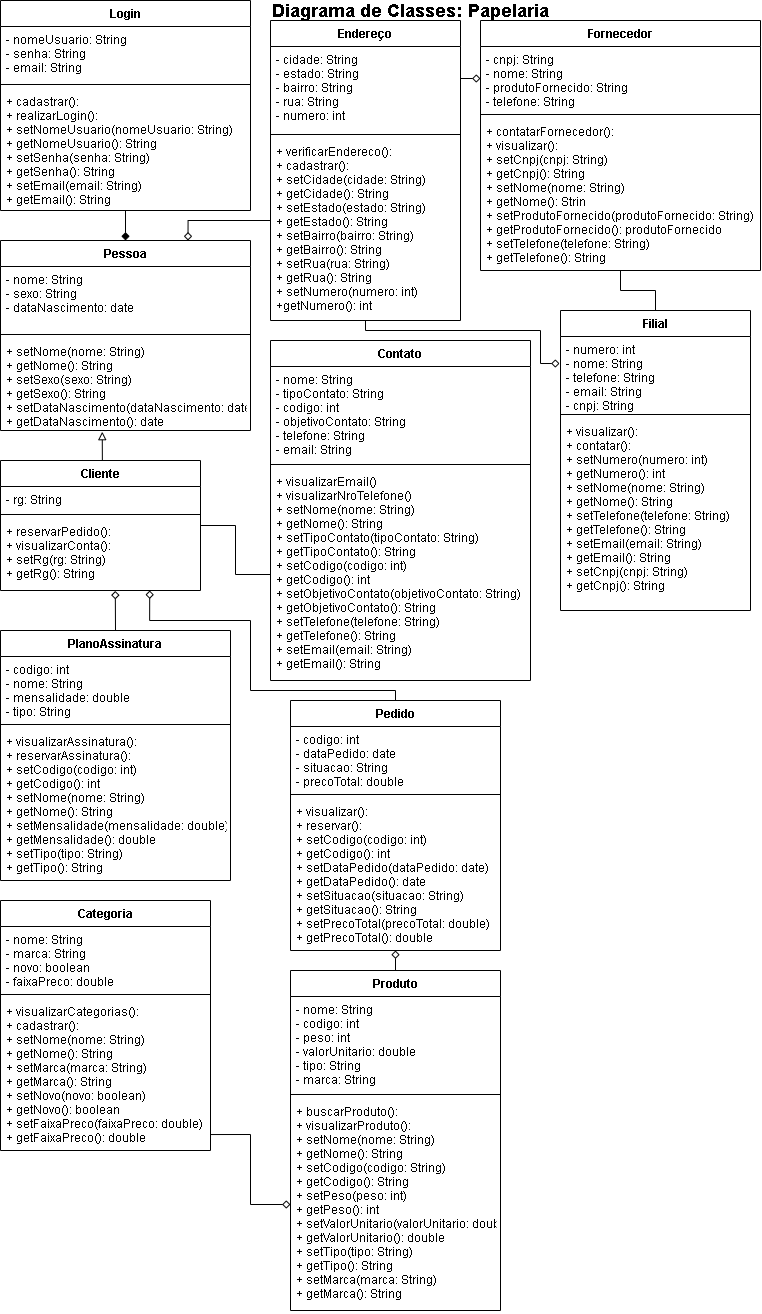

The diagram above was exported from draw.io. Its source (the exported page's mxGraphModel, read from the mxfile embedded in the PNG):
<mxGraphModel dx="2330" dy="829" grid="1" gridSize="10" guides="0" tooltips="1" connect="1" arrows="1" fold="1" page="1" pageScale="1" pageWidth="827" pageHeight="1169" math="0" shadow="0">
  <root>
    <mxCell id="0" />
    <mxCell id="1" parent="0" />
    <mxCell id="RLdmyP2beSoU4N8kDObH-7" style="edgeStyle=orthogonalEdgeStyle;rounded=0;orthogonalLoop=1;jettySize=auto;html=1;exitX=0.5;exitY=0;exitDx=0;exitDy=0;startArrow=none;startFill=0;endArrow=block;endFill=0;entryX=0.407;entryY=1.013;entryDx=0;entryDy=0;entryPerimeter=0;" parent="1" source="VwU--6yQ89Faza_aJKAT-7" edge="1" target="RLdmyP2beSoU4N8kDObH-4">
      <mxGeometry relative="1" as="geometry">
        <mxPoint x="-430" y="420" as="targetPoint" />
      </mxGeometry>
    </mxCell>
    <mxCell id="VwU--6yQ89Faza_aJKAT-7" value="Cliente" style="swimlane;fontStyle=1;align=center;verticalAlign=top;childLayout=stackLayout;horizontal=1;startSize=26;horizontalStack=0;resizeParent=1;resizeParentMax=0;resizeLast=0;collapsible=1;marginBottom=0;" parent="1" vertex="1">
      <mxGeometry x="-530" y="460" width="200" height="130" as="geometry" />
    </mxCell>
    <mxCell id="VwU--6yQ89Faza_aJKAT-8" value="- rg: String" style="text;strokeColor=none;fillColor=none;align=left;verticalAlign=top;spacingLeft=4;spacingRight=4;overflow=hidden;rotatable=0;points=[[0,0.5],[1,0.5]];portConstraint=eastwest;" parent="VwU--6yQ89Faza_aJKAT-7" vertex="1">
      <mxGeometry y="26" width="200" height="24" as="geometry" />
    </mxCell>
    <mxCell id="VwU--6yQ89Faza_aJKAT-9" value="" style="line;strokeWidth=1;fillColor=none;align=left;verticalAlign=middle;spacingTop=-1;spacingLeft=3;spacingRight=3;rotatable=0;labelPosition=right;points=[];portConstraint=eastwest;" parent="VwU--6yQ89Faza_aJKAT-7" vertex="1">
      <mxGeometry y="50" width="200" height="8" as="geometry" />
    </mxCell>
    <mxCell id="VwU--6yQ89Faza_aJKAT-10" value="+ reservarPedido():&#10;+ visualizarConta():&#10;+ setRg(rg: String)&#10;+ getRg(): String" style="text;strokeColor=none;fillColor=none;align=left;verticalAlign=top;spacingLeft=4;spacingRight=4;overflow=hidden;rotatable=0;points=[[0,0.5],[1,0.5]];portConstraint=eastwest;" parent="VwU--6yQ89Faza_aJKAT-7" vertex="1">
      <mxGeometry y="58" width="200" height="72" as="geometry" />
    </mxCell>
    <mxCell id="5a2lb3LKAAYH4pEiKsKG-2" style="edgeStyle=orthogonalEdgeStyle;rounded=0;orthogonalLoop=1;jettySize=auto;html=1;exitX=0.5;exitY=0;exitDx=0;exitDy=0;entryX=0.5;entryY=1;entryDx=0;entryDy=0;startArrow=none;startFill=0;endArrow=diamond;endFill=0;" parent="1" source="VwU--6yQ89Faza_aJKAT-11" target="sbd4FJlUEwFj3h2IVeww-1" edge="1">
      <mxGeometry relative="1" as="geometry" />
    </mxCell>
    <mxCell id="VwU--6yQ89Faza_aJKAT-11" value="Produto" style="swimlane;fontStyle=1;align=center;verticalAlign=top;childLayout=stackLayout;horizontal=1;startSize=26;horizontalStack=0;resizeParent=1;resizeParentMax=0;resizeLast=0;collapsible=1;marginBottom=0;" parent="1" vertex="1">
      <mxGeometry x="-240" y="970" width="210" height="340" as="geometry" />
    </mxCell>
    <mxCell id="VwU--6yQ89Faza_aJKAT-12" value="- nome: String&#10;- codigo: int&#10;- peso: int&#10;- valorUnitario: double&#10;- tipo: String&#10;- marca: String" style="text;strokeColor=none;fillColor=none;align=left;verticalAlign=top;spacingLeft=4;spacingRight=4;overflow=hidden;rotatable=0;points=[[0,0.5],[1,0.5]];portConstraint=eastwest;" parent="VwU--6yQ89Faza_aJKAT-11" vertex="1">
      <mxGeometry y="26" width="210" height="94" as="geometry" />
    </mxCell>
    <mxCell id="VwU--6yQ89Faza_aJKAT-13" value="" style="line;strokeWidth=1;fillColor=none;align=left;verticalAlign=middle;spacingTop=-1;spacingLeft=3;spacingRight=3;rotatable=0;labelPosition=right;points=[];portConstraint=eastwest;" parent="VwU--6yQ89Faza_aJKAT-11" vertex="1">
      <mxGeometry y="120" width="210" height="8" as="geometry" />
    </mxCell>
    <mxCell id="VwU--6yQ89Faza_aJKAT-14" value="+ buscarProduto(): &#10;+ visualizarProduto():&#10;+ setNome(nome: String)&#10;+ getNome(): String&#10;+ setCodigo(codigo: String)&#10;+ getCodigo(): String&#10;+ setPeso(peso: int)&#10;+ getPeso(): int&#10;+ setValorUnitario(valorUnitario: double)&#10;+ getValorUnitario(): double&#10;+ setTipo(tipo: String)&#10;+ getTipo(): String&#10;+ setMarca(marca: String)&#10;+ getMarca(): String" style="text;strokeColor=none;fillColor=none;align=left;verticalAlign=top;spacingLeft=4;spacingRight=4;overflow=hidden;rotatable=0;points=[[0,0.5],[1,0.5]];portConstraint=eastwest;" parent="VwU--6yQ89Faza_aJKAT-11" vertex="1">
      <mxGeometry y="128" width="210" height="212" as="geometry" />
    </mxCell>
    <mxCell id="RLdmyP2beSoU4N8kDObH-23" style="edgeStyle=orthogonalEdgeStyle;rounded=0;orthogonalLoop=1;jettySize=auto;html=1;exitX=0.5;exitY=0;exitDx=0;exitDy=0;entryX=0.746;entryY=1;entryDx=0;entryDy=0;entryPerimeter=0;startArrow=none;startFill=0;endArrow=diamond;endFill=0;" parent="1" source="sbd4FJlUEwFj3h2IVeww-1" target="VwU--6yQ89Faza_aJKAT-10" edge="1">
      <mxGeometry relative="1" as="geometry">
        <Array as="points">
          <mxPoint x="-135" y="690" />
          <mxPoint x="-280" y="690" />
          <mxPoint x="-280" y="620" />
          <mxPoint x="-381" y="620" />
        </Array>
      </mxGeometry>
    </mxCell>
    <mxCell id="sbd4FJlUEwFj3h2IVeww-1" value="Pedido" style="swimlane;fontStyle=1;align=center;verticalAlign=top;childLayout=stackLayout;horizontal=1;startSize=26;horizontalStack=0;resizeParent=1;resizeParentMax=0;resizeLast=0;collapsible=1;marginBottom=0;" parent="1" vertex="1">
      <mxGeometry x="-240" y="700" width="210" height="250" as="geometry" />
    </mxCell>
    <mxCell id="sbd4FJlUEwFj3h2IVeww-2" value="- codigo: int&#10;- dataPedido: date&#10;- situacao: String&#10;- precoTotal: double" style="text;strokeColor=none;fillColor=none;align=left;verticalAlign=top;spacingLeft=4;spacingRight=4;overflow=hidden;rotatable=0;points=[[0,0.5],[1,0.5]];portConstraint=eastwest;" parent="sbd4FJlUEwFj3h2IVeww-1" vertex="1">
      <mxGeometry y="26" width="210" height="64" as="geometry" />
    </mxCell>
    <mxCell id="sbd4FJlUEwFj3h2IVeww-3" value="" style="line;strokeWidth=1;fillColor=none;align=left;verticalAlign=middle;spacingTop=-1;spacingLeft=3;spacingRight=3;rotatable=0;labelPosition=right;points=[];portConstraint=eastwest;" parent="sbd4FJlUEwFj3h2IVeww-1" vertex="1">
      <mxGeometry y="90" width="210" height="8" as="geometry" />
    </mxCell>
    <mxCell id="sbd4FJlUEwFj3h2IVeww-4" value="+ visualizar(): &#10;+ reservar():&#10;+ setCodigo(codigo: int)&#10;+ getCodigo(): int &#10;+ setDataPedido(dataPedido: date)&#10;+ getDataPedido(): date&#10;+ setSituacao(situacao: String)&#10;+ getSituacao(): String&#10;+ setPrecoTotal(precoTotal: double)&#10;+ getPrecoTotal(): double" style="text;strokeColor=none;fillColor=none;align=left;verticalAlign=top;spacingLeft=4;spacingRight=4;overflow=hidden;rotatable=0;points=[[0,0.5],[1,0.5]];portConstraint=eastwest;" parent="sbd4FJlUEwFj3h2IVeww-1" vertex="1">
      <mxGeometry y="98" width="210" height="152" as="geometry" />
    </mxCell>
    <mxCell id="WmX4KmgHioagZn4WJqmO-1" value="Endereço" style="swimlane;fontStyle=1;align=center;verticalAlign=top;childLayout=stackLayout;horizontal=1;startSize=26;horizontalStack=0;resizeParent=1;resizeParentMax=0;resizeLast=0;collapsible=1;marginBottom=0;" parent="1" vertex="1">
      <mxGeometry x="-260" y="20" width="190" height="300" as="geometry" />
    </mxCell>
    <mxCell id="WmX4KmgHioagZn4WJqmO-2" value="- cidade: String&#10;- estado: String&#10;- bairro: String&#10;- rua: String&#10;- numero: int" style="text;strokeColor=none;fillColor=none;align=left;verticalAlign=top;spacingLeft=4;spacingRight=4;overflow=hidden;rotatable=0;points=[[0,0.5],[1,0.5]];portConstraint=eastwest;" parent="WmX4KmgHioagZn4WJqmO-1" vertex="1">
      <mxGeometry y="26" width="190" height="84" as="geometry" />
    </mxCell>
    <mxCell id="WmX4KmgHioagZn4WJqmO-3" value="" style="line;strokeWidth=1;fillColor=none;align=left;verticalAlign=middle;spacingTop=-1;spacingLeft=3;spacingRight=3;rotatable=0;labelPosition=right;points=[];portConstraint=eastwest;" parent="WmX4KmgHioagZn4WJqmO-1" vertex="1">
      <mxGeometry y="110" width="190" height="8" as="geometry" />
    </mxCell>
    <mxCell id="WmX4KmgHioagZn4WJqmO-4" value="+ verificarEndereco():&#10;+ cadastrar():&#10;+ setCidade(cidade: String)&#10;+ getCidade(): String&#10;+ setEstado(estado: String)&#10;+ getEstado(): String&#10;+ setBairro(bairro: String)&#10;+ getBairro(): String&#10;+ setRua(rua: String)&#10;+ getRua(): String&#10;+ setNumero(numero: int)&#10;+getNumero(): int" style="text;strokeColor=none;fillColor=none;align=left;verticalAlign=top;spacingLeft=4;spacingRight=4;overflow=hidden;rotatable=0;points=[[0,0.5],[1,0.5]];portConstraint=eastwest;" parent="WmX4KmgHioagZn4WJqmO-1" vertex="1">
      <mxGeometry y="118" width="190" height="182" as="geometry" />
    </mxCell>
    <mxCell id="WmX4KmgHioagZn4WJqmO-5" value="Categoria" style="swimlane;fontStyle=1;align=center;verticalAlign=top;childLayout=stackLayout;horizontal=1;startSize=26;horizontalStack=0;resizeParent=1;resizeParentMax=0;resizeLast=0;collapsible=1;marginBottom=0;" parent="1" vertex="1">
      <mxGeometry x="-530" y="900" width="210" height="250" as="geometry" />
    </mxCell>
    <mxCell id="WmX4KmgHioagZn4WJqmO-6" value="- nome: String&#10;- marca: String&#10;- novo: boolean&#10;- faixaPreco: double" style="text;strokeColor=none;fillColor=none;align=left;verticalAlign=top;spacingLeft=4;spacingRight=4;overflow=hidden;rotatable=0;points=[[0,0.5],[1,0.5]];portConstraint=eastwest;" parent="WmX4KmgHioagZn4WJqmO-5" vertex="1">
      <mxGeometry y="26" width="210" height="64" as="geometry" />
    </mxCell>
    <mxCell id="WmX4KmgHioagZn4WJqmO-7" value="" style="line;strokeWidth=1;fillColor=none;align=left;verticalAlign=middle;spacingTop=-1;spacingLeft=3;spacingRight=3;rotatable=0;labelPosition=right;points=[];portConstraint=eastwest;" parent="WmX4KmgHioagZn4WJqmO-5" vertex="1">
      <mxGeometry y="90" width="210" height="8" as="geometry" />
    </mxCell>
    <mxCell id="WmX4KmgHioagZn4WJqmO-8" value="+ visualizarCategorias():&#10;+ cadastrar():&#10;+ setNome(nome: String)&#10;+ getNome(): String&#10;+ setMarca(marca: String)&#10;+ getMarca(): String&#10;+ setNovo(novo: boolean)&#10;+ getNovo(): boolean&#10;+ setFaixaPreco(faixaPreco: double)&#10;+ getFaixaPreco(): double" style="text;strokeColor=none;fillColor=none;align=left;verticalAlign=top;spacingLeft=4;spacingRight=4;overflow=hidden;rotatable=0;points=[[0,0.5],[1,0.5]];portConstraint=eastwest;" parent="WmX4KmgHioagZn4WJqmO-5" vertex="1">
      <mxGeometry y="98" width="210" height="152" as="geometry" />
    </mxCell>
    <mxCell id="vKi2tFeWvgM9-Qc5YjYQ-4" style="edgeStyle=orthogonalEdgeStyle;rounded=0;orthogonalLoop=1;jettySize=auto;html=1;entryX=0.5;entryY=0;entryDx=0;entryDy=0;endArrow=none;endFill=0;" edge="1" parent="1" source="WmX4KmgHioagZn4WJqmO-9" target="WmX4KmgHioagZn4WJqmO-17">
      <mxGeometry relative="1" as="geometry" />
    </mxCell>
    <mxCell id="WmX4KmgHioagZn4WJqmO-9" value="Fornecedor" style="swimlane;fontStyle=1;align=center;verticalAlign=top;childLayout=stackLayout;horizontal=1;startSize=26;horizontalStack=0;resizeParent=1;resizeParentMax=0;resizeLast=0;collapsible=1;marginBottom=0;" parent="1" vertex="1">
      <mxGeometry x="-50" y="20" width="280" height="250" as="geometry" />
    </mxCell>
    <mxCell id="WmX4KmgHioagZn4WJqmO-10" value="- cnpj: String&#10;- nome: String&#10;- produtoFornecido: String&#10;- telefone: String" style="text;strokeColor=none;fillColor=none;align=left;verticalAlign=top;spacingLeft=4;spacingRight=4;overflow=hidden;rotatable=0;points=[[0,0.5],[1,0.5]];portConstraint=eastwest;" parent="WmX4KmgHioagZn4WJqmO-9" vertex="1">
      <mxGeometry y="26" width="280" height="64" as="geometry" />
    </mxCell>
    <mxCell id="WmX4KmgHioagZn4WJqmO-11" value="" style="line;strokeWidth=1;fillColor=none;align=left;verticalAlign=middle;spacingTop=-1;spacingLeft=3;spacingRight=3;rotatable=0;labelPosition=right;points=[];portConstraint=eastwest;" parent="WmX4KmgHioagZn4WJqmO-9" vertex="1">
      <mxGeometry y="90" width="280" height="8" as="geometry" />
    </mxCell>
    <mxCell id="WmX4KmgHioagZn4WJqmO-12" value="+ contatarFornecedor():&#10;+ visualizar():&#10;+ setCnpj(cnpj: String)&#10;+ getCnpj(): String&#10;+ setNome(nome: String)&#10;+ getNome(): Strin&#10;+ setProdutoFornecido(produtoFornecido: String)&#10;+ getProdutoFornecido(): produtoFornecido&#10;+ setTelefone(telefone: String)&#10;+ getTelefone(): String" style="text;strokeColor=none;fillColor=none;align=left;verticalAlign=top;spacingLeft=4;spacingRight=4;overflow=hidden;rotatable=0;points=[[0,0.5],[1,0.5]];portConstraint=eastwest;" parent="WmX4KmgHioagZn4WJqmO-9" vertex="1">
      <mxGeometry y="98" width="280" height="152" as="geometry" />
    </mxCell>
    <mxCell id="WmX4KmgHioagZn4WJqmO-13" value="Contato" style="swimlane;fontStyle=1;align=center;verticalAlign=top;childLayout=stackLayout;horizontal=1;startSize=26;horizontalStack=0;resizeParent=1;resizeParentMax=0;resizeLast=0;collapsible=1;marginBottom=0;" parent="1" vertex="1">
      <mxGeometry x="-260" y="340" width="260" height="340" as="geometry" />
    </mxCell>
    <mxCell id="WmX4KmgHioagZn4WJqmO-14" value="- nome: String&#10;- tipoContato: String&#10;- codigo: int&#10;- objetivoContato: String&#10;- telefone: String&#10;- email: String&#10;&#10;" style="text;strokeColor=none;fillColor=none;align=left;verticalAlign=top;spacingLeft=4;spacingRight=4;overflow=hidden;rotatable=0;points=[[0,0.5],[1,0.5]];portConstraint=eastwest;" parent="WmX4KmgHioagZn4WJqmO-13" vertex="1">
      <mxGeometry y="26" width="260" height="94" as="geometry" />
    </mxCell>
    <mxCell id="WmX4KmgHioagZn4WJqmO-15" value="" style="line;strokeWidth=1;fillColor=none;align=left;verticalAlign=middle;spacingTop=-1;spacingLeft=3;spacingRight=3;rotatable=0;labelPosition=right;points=[];portConstraint=eastwest;" parent="WmX4KmgHioagZn4WJqmO-13" vertex="1">
      <mxGeometry y="120" width="260" height="8" as="geometry" />
    </mxCell>
    <mxCell id="WmX4KmgHioagZn4WJqmO-16" value="+ visualizarEmail()&#10;+ visualizarNroTelefone()&#10;+ setNome(nome: String)&#10;+ getNome(): String&#10;+ setTipoContato(tipoContato: String)&#10;+ getTipoContato(): String&#10;+ setCodigo(codigo: int)&#10;+ getCodigo(): int&#10;+ setObjetivoContato(objetivoContato: String)&#10;+ getObjetivoContato(): String&#10;+ setTelefone(telefone: String)&#10;+ getTelefone(): String&#10;+ setEmail(email: String)&#10;+ getEmail(): String&#10;&#10;" style="text;strokeColor=none;fillColor=none;align=left;verticalAlign=top;spacingLeft=4;spacingRight=4;overflow=hidden;rotatable=0;points=[[0,0.5],[1,0.5]];portConstraint=eastwest;" parent="WmX4KmgHioagZn4WJqmO-13" vertex="1">
      <mxGeometry y="128" width="260" height="212" as="geometry" />
    </mxCell>
    <mxCell id="WmX4KmgHioagZn4WJqmO-17" value="Filial" style="swimlane;fontStyle=1;align=center;verticalAlign=top;childLayout=stackLayout;horizontal=1;startSize=26;horizontalStack=0;resizeParent=1;resizeParentMax=0;resizeLast=0;collapsible=1;marginBottom=0;" parent="1" vertex="1">
      <mxGeometry x="30" y="310" width="190" height="300" as="geometry" />
    </mxCell>
    <mxCell id="WmX4KmgHioagZn4WJqmO-18" value="- numero: int&#10;- nome: String&#10;- telefone: String&#10;- email: String&#10;- cnpj: String" style="text;strokeColor=none;fillColor=none;align=left;verticalAlign=top;spacingLeft=4;spacingRight=4;overflow=hidden;rotatable=0;points=[[0,0.5],[1,0.5]];portConstraint=eastwest;" parent="WmX4KmgHioagZn4WJqmO-17" vertex="1">
      <mxGeometry y="26" width="190" height="74" as="geometry" />
    </mxCell>
    <mxCell id="WmX4KmgHioagZn4WJqmO-19" value="" style="line;strokeWidth=1;fillColor=none;align=left;verticalAlign=middle;spacingTop=-1;spacingLeft=3;spacingRight=3;rotatable=0;labelPosition=right;points=[];portConstraint=eastwest;" parent="WmX4KmgHioagZn4WJqmO-17" vertex="1">
      <mxGeometry y="100" width="190" height="8" as="geometry" />
    </mxCell>
    <mxCell id="WmX4KmgHioagZn4WJqmO-20" value="+ visualizar():&#10;+ contatar():&#10;+ setNumero(numero: int)&#10;+ getNumero(): int&#10;+ setNome(nome: String)&#10;+ getNome(): String&#10;+ setTelefone(telefone: String)&#10;+ getTelefone(): String&#10;+ setEmail(email: String)&#10;+ getEmail(): String&#10;+ setCnpj(cnpj: String)&#10;+ getCnpj(): String" style="text;strokeColor=none;fillColor=none;align=left;verticalAlign=top;spacingLeft=4;spacingRight=4;overflow=hidden;rotatable=0;points=[[0,0.5],[1,0.5]];portConstraint=eastwest;" parent="WmX4KmgHioagZn4WJqmO-17" vertex="1">
      <mxGeometry y="108" width="190" height="192" as="geometry" />
    </mxCell>
    <mxCell id="pjjybEOQPXs0WL7gIESm-1" value="Login" style="swimlane;fontStyle=1;align=center;verticalAlign=top;childLayout=stackLayout;horizontal=1;startSize=26;horizontalStack=0;resizeParent=1;resizeParentMax=0;resizeLast=0;collapsible=1;marginBottom=0;" parent="1" vertex="1">
      <mxGeometry x="-530" width="250" height="210" as="geometry" />
    </mxCell>
    <mxCell id="pjjybEOQPXs0WL7gIESm-2" value="- nomeUsuario: String&#10;- senha: String&#10;- email: String" style="text;strokeColor=none;fillColor=none;align=left;verticalAlign=top;spacingLeft=4;spacingRight=4;overflow=hidden;rotatable=0;points=[[0,0.5],[1,0.5]];portConstraint=eastwest;" parent="pjjybEOQPXs0WL7gIESm-1" vertex="1">
      <mxGeometry y="26" width="250" height="54" as="geometry" />
    </mxCell>
    <mxCell id="pjjybEOQPXs0WL7gIESm-3" value="" style="line;strokeWidth=1;fillColor=none;align=left;verticalAlign=middle;spacingTop=-1;spacingLeft=3;spacingRight=3;rotatable=0;labelPosition=right;points=[];portConstraint=eastwest;" parent="pjjybEOQPXs0WL7gIESm-1" vertex="1">
      <mxGeometry y="80" width="250" height="8" as="geometry" />
    </mxCell>
    <mxCell id="pjjybEOQPXs0WL7gIESm-4" value="+ cadastrar():&#10;+ realizarLogin():&#10;+ setNomeUsuario(nomeUsuario: String)&#10;+ getNomeUsuario(): String&#10;+ setSenha(senha: String)&#10;+ getSenha(): String&#10;+ setEmail(email: String)&#10;+ getEmail(): String" style="text;strokeColor=none;fillColor=none;align=left;verticalAlign=top;spacingLeft=4;spacingRight=4;overflow=hidden;rotatable=0;points=[[0,0.5],[1,0.5]];portConstraint=eastwest;" parent="pjjybEOQPXs0WL7gIESm-1" vertex="1">
      <mxGeometry y="88" width="250" height="122" as="geometry" />
    </mxCell>
    <mxCell id="ZkXMhW2vzwJ80yX2yDsJ-2" value="&lt;b&gt;&lt;font style=&quot;font-size: 18px&quot;&gt;Diagrama de Classes: Papelaria&lt;/font&gt;&lt;/b&gt;" style="text;html=1;strokeColor=none;fillColor=none;align=center;verticalAlign=middle;whiteSpace=wrap;rounded=0;" parent="1" vertex="1">
      <mxGeometry x="-410" width="580" height="20" as="geometry" />
    </mxCell>
    <mxCell id="RLdmyP2beSoU4N8kDObH-6" style="edgeStyle=orthogonalEdgeStyle;rounded=0;orthogonalLoop=1;jettySize=auto;html=1;exitX=0.5;exitY=0;exitDx=0;exitDy=0;entryX=0.5;entryY=1;entryDx=0;entryDy=0;entryPerimeter=0;endArrow=none;endFill=0;startArrow=diamond;startFill=1;" parent="1" source="RLdmyP2beSoU4N8kDObH-1" target="pjjybEOQPXs0WL7gIESm-4" edge="1">
      <mxGeometry relative="1" as="geometry" />
    </mxCell>
    <mxCell id="RLdmyP2beSoU4N8kDObH-17" style="edgeStyle=orthogonalEdgeStyle;rounded=0;orthogonalLoop=1;jettySize=auto;html=1;exitX=0.75;exitY=0;exitDx=0;exitDy=0;entryX=0;entryY=0.286;entryDx=0;entryDy=0;entryPerimeter=0;startArrow=diamond;startFill=0;endArrow=none;endFill=0;" parent="1" source="RLdmyP2beSoU4N8kDObH-1" target="WmX4KmgHioagZn4WJqmO-4" edge="1">
      <mxGeometry relative="1" as="geometry">
        <Array as="points">
          <mxPoint x="-343" y="220" />
          <mxPoint x="-260" y="220" />
        </Array>
      </mxGeometry>
    </mxCell>
    <mxCell id="RLdmyP2beSoU4N8kDObH-1" value="Pessoa" style="swimlane;fontStyle=1;align=center;verticalAlign=top;childLayout=stackLayout;horizontal=1;startSize=26;horizontalStack=0;resizeParent=1;resizeParentMax=0;resizeLast=0;collapsible=1;marginBottom=0;" parent="1" vertex="1">
      <mxGeometry x="-530" y="240" width="250" height="190" as="geometry" />
    </mxCell>
    <mxCell id="RLdmyP2beSoU4N8kDObH-2" value="- nome: String&#10;- sexo: String&#10;- dataNascimento: date" style="text;strokeColor=none;fillColor=none;align=left;verticalAlign=top;spacingLeft=4;spacingRight=4;overflow=hidden;rotatable=0;points=[[0,0.5],[1,0.5]];portConstraint=eastwest;" parent="RLdmyP2beSoU4N8kDObH-1" vertex="1">
      <mxGeometry y="26" width="250" height="64" as="geometry" />
    </mxCell>
    <mxCell id="RLdmyP2beSoU4N8kDObH-3" value="" style="line;strokeWidth=1;fillColor=none;align=left;verticalAlign=middle;spacingTop=-1;spacingLeft=3;spacingRight=3;rotatable=0;labelPosition=right;points=[];portConstraint=eastwest;" parent="RLdmyP2beSoU4N8kDObH-1" vertex="1">
      <mxGeometry y="90" width="250" height="8" as="geometry" />
    </mxCell>
    <mxCell id="RLdmyP2beSoU4N8kDObH-4" value="+ setNome(nome: String)&#10;+ getNome(): String&#10;+ setSexo(sexo: String)&#10;+ getSexo(): String&#10;+ setDataNascimento(dataNascimento: date)&#10;+ getDataNascimento(): date" style="text;strokeColor=none;fillColor=none;align=left;verticalAlign=top;spacingLeft=4;spacingRight=4;overflow=hidden;rotatable=0;points=[[0,0.5],[1,0.5]];portConstraint=eastwest;" parent="RLdmyP2beSoU4N8kDObH-1" vertex="1">
      <mxGeometry y="98" width="250" height="92" as="geometry" />
    </mxCell>
    <mxCell id="RLdmyP2beSoU4N8kDObH-22" style="edgeStyle=orthogonalEdgeStyle;rounded=0;orthogonalLoop=1;jettySize=auto;html=1;exitX=0.5;exitY=0;exitDx=0;exitDy=0;entryX=0.574;entryY=1.006;entryDx=0;entryDy=0;entryPerimeter=0;startArrow=none;startFill=0;endArrow=diamond;endFill=0;" parent="1" source="RLdmyP2beSoU4N8kDObH-10" target="VwU--6yQ89Faza_aJKAT-10" edge="1">
      <mxGeometry relative="1" as="geometry" />
    </mxCell>
    <mxCell id="RLdmyP2beSoU4N8kDObH-10" value="PlanoAssinatura" style="swimlane;fontStyle=1;align=center;verticalAlign=top;childLayout=stackLayout;horizontal=1;startSize=26;horizontalStack=0;resizeParent=1;resizeParentMax=0;resizeLast=0;collapsible=1;marginBottom=0;" parent="1" vertex="1">
      <mxGeometry x="-530" y="630" width="230" height="250" as="geometry" />
    </mxCell>
    <mxCell id="RLdmyP2beSoU4N8kDObH-11" value="- codigo: int&#10;- nome: String&#10;- mensalidade: double&#10;- tipo: String" style="text;strokeColor=none;fillColor=none;align=left;verticalAlign=top;spacingLeft=4;spacingRight=4;overflow=hidden;rotatable=0;points=[[0,0.5],[1,0.5]];portConstraint=eastwest;" parent="RLdmyP2beSoU4N8kDObH-10" vertex="1">
      <mxGeometry y="26" width="230" height="64" as="geometry" />
    </mxCell>
    <mxCell id="RLdmyP2beSoU4N8kDObH-12" value="" style="line;strokeWidth=1;fillColor=none;align=left;verticalAlign=middle;spacingTop=-1;spacingLeft=3;spacingRight=3;rotatable=0;labelPosition=right;points=[];portConstraint=eastwest;" parent="RLdmyP2beSoU4N8kDObH-10" vertex="1">
      <mxGeometry y="90" width="230" height="8" as="geometry" />
    </mxCell>
    <mxCell id="RLdmyP2beSoU4N8kDObH-13" value="+ visualizarAssinatura():&#10;+ reservarAssinatura():&#10;+ setCodigo(codigo: int)&#10;+ getCodigo(): int&#10;+ setNome(nome: String)&#10;+ getNome(): String&#10;+ setMensalidade(mensalidade: double)&#10;+ getMensalidade(): double&#10;+ setTipo(tipo: String)&#10;+ getTipo(): String" style="text;strokeColor=none;fillColor=none;align=left;verticalAlign=top;spacingLeft=4;spacingRight=4;overflow=hidden;rotatable=0;points=[[0,0.5],[1,0.5]];portConstraint=eastwest;" parent="RLdmyP2beSoU4N8kDObH-10" vertex="1">
      <mxGeometry y="98" width="230" height="152" as="geometry" />
    </mxCell>
    <mxCell id="5a2lb3LKAAYH4pEiKsKG-4" style="edgeStyle=orthogonalEdgeStyle;rounded=0;orthogonalLoop=1;jettySize=auto;html=1;exitX=0;exitY=0.5;exitDx=0;exitDy=0;entryX=1;entryY=0.895;entryDx=0;entryDy=0;entryPerimeter=0;startArrow=diamond;startFill=0;endArrow=none;endFill=0;" parent="1" source="VwU--6yQ89Faza_aJKAT-14" target="WmX4KmgHioagZn4WJqmO-8" edge="1">
      <mxGeometry relative="1" as="geometry" />
    </mxCell>
    <mxCell id="5a2lb3LKAAYH4pEiKsKG-6" style="edgeStyle=orthogonalEdgeStyle;rounded=0;orthogonalLoop=1;jettySize=auto;html=1;exitX=0;exitY=0.5;exitDx=0;exitDy=0;entryX=1;entryY=0.381;entryDx=0;entryDy=0;entryPerimeter=0;startArrow=diamond;startFill=0;endArrow=none;endFill=0;" parent="1" source="WmX4KmgHioagZn4WJqmO-10" target="WmX4KmgHioagZn4WJqmO-2" edge="1">
      <mxGeometry relative="1" as="geometry" />
    </mxCell>
    <mxCell id="3g6dotZ2gHTSs9gvGz3g-6" style="edgeStyle=orthogonalEdgeStyle;rounded=0;orthogonalLoop=1;jettySize=auto;html=1;entryX=0.5;entryY=1;entryDx=0;entryDy=0;endArrow=none;endFill=0;startArrow=diamond;startFill=0;exitX=-0.005;exitY=0.365;exitDx=0;exitDy=0;exitPerimeter=0;" parent="1" target="WmX4KmgHioagZn4WJqmO-1" edge="1" source="WmX4KmgHioagZn4WJqmO-18">
      <mxGeometry relative="1" as="geometry">
        <mxPoint x="-10" y="333" as="sourcePoint" />
        <Array as="points">
          <mxPoint x="10" y="363" />
          <mxPoint x="10" y="330" />
          <mxPoint x="-165" y="330" />
        </Array>
      </mxGeometry>
    </mxCell>
    <mxCell id="vKi2tFeWvgM9-Qc5YjYQ-5" style="edgeStyle=orthogonalEdgeStyle;rounded=0;orthogonalLoop=1;jettySize=auto;html=1;endArrow=none;endFill=0;" edge="1" parent="1" source="WmX4KmgHioagZn4WJqmO-16">
      <mxGeometry relative="1" as="geometry">
        <mxPoint x="-330" y="525" as="targetPoint" />
      </mxGeometry>
    </mxCell>
  </root>
</mxGraphModel>